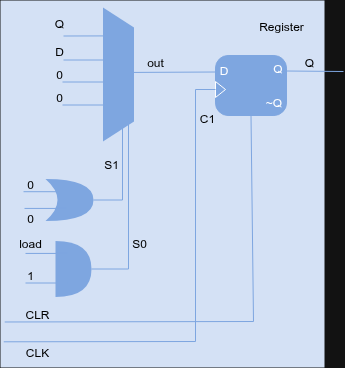

The diagram above was exported from draw.io. Its source (the exported page's mxGraphModel, read from the mxfile embedded in the PNG):
<mxGraphModel dx="2240" dy="1610" grid="0" gridSize="10" guides="1" tooltips="1" connect="1" arrows="1" fold="1" page="0" pageScale="1" pageWidth="850" pageHeight="1100" math="0" shadow="0">
  <root>
    <mxCell id="0" />
    <mxCell id="1" parent="0" />
    <mxCell id="htY3Tq6lxbY9zMInwMoE-59" value="" style="rounded=0;whiteSpace=wrap;html=1;fillColor=light-dark(#000000,#D4E1F5);strokeColor=light-dark(default, rgba(0, 0, 0, 0));" parent="1" vertex="1">
      <mxGeometry x="379" y="1262" width="324" height="367" as="geometry" />
    </mxCell>
    <mxCell id="htY3Tq6lxbY9zMInwMoE-60" value="" style="rounded=1;whiteSpace=wrap;html=1;arcSize=21;fillColor=light-dark(#FFFFFF,#7EA6E0);strokeColor=light-dark(#000000,#7EA6E0);" parent="1" vertex="1">
      <mxGeometry x="594" y="1317" width="71" height="60" as="geometry" />
    </mxCell>
    <mxCell id="htY3Tq6lxbY9zMInwMoE-61" value="" style="triangle;whiteSpace=wrap;html=1;fillColor=light-dark(#FFFFFF,#7EA6E0);" parent="1" vertex="1">
      <mxGeometry x="594" y="1343" width="10" height="16" as="geometry" />
    </mxCell>
    <mxCell id="htY3Tq6lxbY9zMInwMoE-62" value="D" style="text;html=1;whiteSpace=wrap;strokeColor=none;fillColor=none;align=center;verticalAlign=middle;rounded=0;" parent="1" vertex="1">
      <mxGeometry x="594" y="1327" width="17" height="10" as="geometry" />
    </mxCell>
    <mxCell id="htY3Tq6lxbY9zMInwMoE-63" value="Q" style="text;html=1;whiteSpace=wrap;strokeColor=none;fillColor=none;align=center;verticalAlign=middle;rounded=0;" parent="1" vertex="1">
      <mxGeometry x="648" y="1325" width="17" height="10" as="geometry" />
    </mxCell>
    <mxCell id="htY3Tq6lxbY9zMInwMoE-64" value="~Q" style="text;html=1;whiteSpace=wrap;strokeColor=none;fillColor=none;align=center;verticalAlign=middle;rounded=0;" parent="1" vertex="1">
      <mxGeometry x="644" y="1359" width="17" height="10" as="geometry" />
    </mxCell>
    <mxCell id="htY3Tq6lxbY9zMInwMoE-65" value="" style="endArrow=none;html=1;rounded=0;fontSize=12;startSize=8;endSize=8;curved=0;strokeColor=light-dark(#000000,#7EA6E0);exitX=1;exitY=0.75;exitDx=0;exitDy=0;" parent="1" source="htY3Tq6lxbY9zMInwMoE-63" edge="1">
      <mxGeometry width="50" height="50" relative="1" as="geometry">
        <mxPoint x="680" y="1333.43" as="sourcePoint" />
        <mxPoint x="722" y="1333" as="targetPoint" />
      </mxGeometry>
    </mxCell>
    <mxCell id="htY3Tq6lxbY9zMInwMoE-66" value="&lt;font style=&quot;color: light-dark(rgb(0, 0, 0), rgb(0, 0, 0));&quot;&gt;C1&lt;/font&gt;" style="text;html=1;whiteSpace=wrap;strokeColor=none;fillColor=none;align=center;verticalAlign=middle;rounded=0;" parent="1" vertex="1">
      <mxGeometry x="556" y="1365" width="60" height="30" as="geometry" />
    </mxCell>
    <mxCell id="htY3Tq6lxbY9zMInwMoE-67" value="" style="shape=trapezoid;perimeter=trapezoidPerimeter;whiteSpace=wrap;html=1;fixedSize=1;rotation=90;strokeColor=none;fillColor=light-dark(#FFFFFF,#7EA6E0);" parent="1" vertex="1">
      <mxGeometry x="430" y="1320.5" width="134" height="31" as="geometry" />
    </mxCell>
    <mxCell id="htY3Tq6lxbY9zMInwMoE-68" value="" style="endArrow=none;html=1;rounded=0;fontSize=12;startSize=8;endSize=8;curved=0;entryX=0.212;entryY=0.906;entryDx=0;entryDy=0;entryPerimeter=0;strokeColor=light-dark(#000000,#7EA6E0);" parent="1" target="htY3Tq6lxbY9zMInwMoE-67" edge="1">
      <mxGeometry width="50" height="50" relative="1" as="geometry">
        <mxPoint x="442" y="1297.5" as="sourcePoint" />
        <mxPoint x="478" y="1299.5" as="targetPoint" />
      </mxGeometry>
    </mxCell>
    <mxCell id="htY3Tq6lxbY9zMInwMoE-69" value="" style="endArrow=none;html=1;rounded=0;fontSize=12;startSize=8;endSize=8;curved=0;entryX=0.212;entryY=0.906;entryDx=0;entryDy=0;entryPerimeter=0;strokeColor=light-dark(#000000,#7EA6E0);" parent="1" edge="1">
      <mxGeometry width="50" height="50" relative="1" as="geometry">
        <mxPoint x="442" y="1321.5" as="sourcePoint" />
        <mxPoint x="484" y="1321.5" as="targetPoint" />
      </mxGeometry>
    </mxCell>
    <mxCell id="htY3Tq6lxbY9zMInwMoE-70" value="" style="endArrow=none;html=1;rounded=0;fontSize=12;startSize=8;endSize=8;curved=0;entryX=0.212;entryY=0.906;entryDx=0;entryDy=0;entryPerimeter=0;strokeColor=light-dark(#000000,#7EA6E0);" parent="1" edge="1">
      <mxGeometry width="50" height="50" relative="1" as="geometry">
        <mxPoint x="441" y="1343.5" as="sourcePoint" />
        <mxPoint x="483" y="1343.5" as="targetPoint" />
      </mxGeometry>
    </mxCell>
    <mxCell id="htY3Tq6lxbY9zMInwMoE-71" value="" style="endArrow=none;html=1;rounded=0;fontSize=12;startSize=8;endSize=8;curved=0;entryX=0.212;entryY=0.906;entryDx=0;entryDy=0;entryPerimeter=0;strokeColor=light-dark(#000000,#7EA6E0);" parent="1" edge="1">
      <mxGeometry width="50" height="50" relative="1" as="geometry">
        <mxPoint x="441" y="1366.5" as="sourcePoint" />
        <mxPoint x="483" y="1366.5" as="targetPoint" />
      </mxGeometry>
    </mxCell>
    <mxCell id="htY3Tq6lxbY9zMInwMoE-72" value="" style="endArrow=none;html=1;rounded=0;fontSize=12;startSize=8;endSize=8;curved=0;strokeColor=light-dark(#000000,#7EA6E0);" parent="1" edge="1">
      <mxGeometry width="50" height="50" relative="1" as="geometry">
        <mxPoint x="512" y="1333.93" as="sourcePoint" />
        <mxPoint x="594" y="1333.5" as="targetPoint" />
      </mxGeometry>
    </mxCell>
    <mxCell id="htY3Tq6lxbY9zMInwMoE-73" value="&lt;font style=&quot;color: light-dark(rgb(0, 0, 0), rgb(0, 0, 0));&quot;&gt;Q&lt;/font&gt;" style="text;html=1;whiteSpace=wrap;strokeColor=none;fillColor=none;align=center;verticalAlign=middle;rounded=0;" parent="1" vertex="1">
      <mxGeometry x="408" y="1269.5" width="60" height="30" as="geometry" />
    </mxCell>
    <mxCell id="htY3Tq6lxbY9zMInwMoE-74" value="&lt;font style=&quot;color: light-dark(rgb(0, 0, 0), rgb(0, 0, 0));&quot;&gt;D&lt;/font&gt;" style="text;html=1;whiteSpace=wrap;strokeColor=none;fillColor=none;align=center;verticalAlign=middle;rounded=0;" parent="1" vertex="1">
      <mxGeometry x="408" y="1297.5" width="60" height="30" as="geometry" />
    </mxCell>
    <mxCell id="htY3Tq6lxbY9zMInwMoE-75" value="&lt;font style=&quot;color: light-dark(rgb(0, 0, 0), rgb(0, 0, 0));&quot;&gt;0&lt;/font&gt;" style="text;html=1;whiteSpace=wrap;strokeColor=none;fillColor=none;align=center;verticalAlign=middle;rounded=0;" parent="1" vertex="1">
      <mxGeometry x="408" y="1320.5" width="60" height="30" as="geometry" />
    </mxCell>
    <mxCell id="htY3Tq6lxbY9zMInwMoE-76" value="&lt;font style=&quot;color: light-dark(rgb(0, 0, 0), rgb(0, 0, 0));&quot;&gt;0&lt;/font&gt;" style="text;html=1;whiteSpace=wrap;strokeColor=none;fillColor=none;align=center;verticalAlign=middle;rounded=0;" parent="1" vertex="1">
      <mxGeometry x="408" y="1344" width="60" height="30" as="geometry" />
    </mxCell>
    <mxCell id="htY3Tq6lxbY9zMInwMoE-77" value="&lt;font style=&quot;color: light-dark(rgb(0, 0, 0), rgb(0, 0, 0));&quot;&gt;out&lt;/font&gt;" style="text;html=1;whiteSpace=wrap;strokeColor=none;fillColor=none;align=center;verticalAlign=middle;rounded=0;" parent="1" vertex="1">
      <mxGeometry x="504" y="1308.5" width="60" height="30" as="geometry" />
    </mxCell>
    <mxCell id="htY3Tq6lxbY9zMInwMoE-78" value="" style="shape=xor;whiteSpace=wrap;html=1;strokeColor=none;fillColor=light-dark(#FFFFFF,#7EA6E0);" parent="1" vertex="1">
      <mxGeometry x="424" y="1440.5" width="48" height="42" as="geometry" />
    </mxCell>
    <mxCell id="htY3Tq6lxbY9zMInwMoE-79" value="" style="shape=or;whiteSpace=wrap;html=1;fillColor=light-dark(#FFFFFF,#7EA6E0);fillStyle=auto;gradientColor=none;strokeColor=none;" parent="1" vertex="1">
      <mxGeometry x="434" y="1502.5" width="36" height="56" as="geometry" />
    </mxCell>
    <mxCell id="htY3Tq6lxbY9zMInwMoE-80" value="" style="endArrow=none;html=1;rounded=0;fontSize=12;startSize=8;endSize=8;curved=0;entryX=0.212;entryY=0.906;entryDx=0;entryDy=0;entryPerimeter=0;strokeColor=light-dark(#000000,#7EA6E0);" parent="1" edge="1">
      <mxGeometry width="50" height="50" relative="1" as="geometry">
        <mxPoint x="402" y="1453.21" as="sourcePoint" />
        <mxPoint x="444" y="1453.21" as="targetPoint" />
      </mxGeometry>
    </mxCell>
    <mxCell id="htY3Tq6lxbY9zMInwMoE-81" value="" style="endArrow=none;html=1;rounded=0;fontSize=12;startSize=8;endSize=8;curved=0;entryX=0.212;entryY=0.906;entryDx=0;entryDy=0;entryPerimeter=0;strokeColor=light-dark(#000000,#7EA6E0);" parent="1" edge="1">
      <mxGeometry width="50" height="50" relative="1" as="geometry">
        <mxPoint x="403" y="1469.93" as="sourcePoint" />
        <mxPoint x="445" y="1469.93" as="targetPoint" />
      </mxGeometry>
    </mxCell>
    <mxCell id="htY3Tq6lxbY9zMInwMoE-82" value="" style="endArrow=none;html=1;rounded=0;fontSize=12;startSize=8;endSize=8;curved=0;entryX=0.212;entryY=0.906;entryDx=0;entryDy=0;entryPerimeter=0;strokeColor=light-dark(#000000,#7EA6E0);" parent="1" edge="1">
      <mxGeometry width="50" height="50" relative="1" as="geometry">
        <mxPoint x="404" y="1514.93" as="sourcePoint" />
        <mxPoint x="446" y="1514.93" as="targetPoint" />
      </mxGeometry>
    </mxCell>
    <mxCell id="htY3Tq6lxbY9zMInwMoE-83" value="" style="endArrow=none;html=1;rounded=0;fontSize=12;startSize=8;endSize=8;curved=0;entryX=0.212;entryY=0.906;entryDx=0;entryDy=0;entryPerimeter=0;strokeColor=light-dark(#000000,#7EA6E0);" parent="1" edge="1">
      <mxGeometry width="50" height="50" relative="1" as="geometry">
        <mxPoint x="404" y="1544.5" as="sourcePoint" />
        <mxPoint x="446" y="1544.5" as="targetPoint" />
      </mxGeometry>
    </mxCell>
    <mxCell id="htY3Tq6lxbY9zMInwMoE-84" value="" style="endArrow=none;html=1;rounded=0;fontSize=12;startSize=8;endSize=8;curved=0;exitX=1;exitY=0.5;exitDx=0;exitDy=0;exitPerimeter=0;entryX=1;entryY=0.5;entryDx=0;entryDy=0;strokeColor=light-dark(#000000,#7EA6E0);" parent="1" source="htY3Tq6lxbY9zMInwMoE-78" edge="1">
      <mxGeometry width="50" height="50" relative="1" as="geometry">
        <Array as="points">
          <mxPoint x="501" y="1461.5" />
        </Array>
        <mxPoint x="475" y="1431.5" as="sourcePoint" />
        <mxPoint x="501" y="1389.5" as="targetPoint" />
      </mxGeometry>
    </mxCell>
    <mxCell id="htY3Tq6lxbY9zMInwMoE-85" value="" style="endArrow=none;html=1;rounded=0;fontSize=12;startSize=8;endSize=8;curved=0;exitX=1;exitY=0.5;exitDx=0;exitDy=0;exitPerimeter=0;entryX=1;entryY=0.25;entryDx=0;entryDy=0;strokeColor=light-dark(#000000,#7EA6E0);" parent="1" source="htY3Tq6lxbY9zMInwMoE-79" edge="1">
      <mxGeometry width="50" height="50" relative="1" as="geometry">
        <Array as="points">
          <mxPoint x="507" y="1530.5" />
        </Array>
        <mxPoint x="470" y="1528.5" as="sourcePoint" />
        <mxPoint x="507" y="1385.5" as="targetPoint" />
      </mxGeometry>
    </mxCell>
    <mxCell id="htY3Tq6lxbY9zMInwMoE-86" value="&lt;font style=&quot;color: light-dark(rgb(0, 0, 0), rgb(0, 0, 0));&quot;&gt;0&lt;/font&gt;" style="text;html=1;whiteSpace=wrap;strokeColor=none;fillColor=none;align=center;verticalAlign=middle;rounded=0;" parent="1" vertex="1">
      <mxGeometry x="379" y="1430.5" width="60" height="30" as="geometry" />
    </mxCell>
    <mxCell id="htY3Tq6lxbY9zMInwMoE-87" value="&lt;font style=&quot;color: light-dark(rgb(0, 0, 0), rgb(0, 0, 0));&quot;&gt;0&lt;/font&gt;" style="text;html=1;whiteSpace=wrap;strokeColor=none;fillColor=none;align=center;verticalAlign=middle;rounded=0;" parent="1" vertex="1">
      <mxGeometry x="379" y="1464.5" width="60" height="30" as="geometry" />
    </mxCell>
    <mxCell id="htY3Tq6lxbY9zMInwMoE-88" value="&lt;font style=&quot;color: light-dark(rgb(0, 0, 0), rgb(0, 0, 0));&quot;&gt;load&lt;/font&gt;" style="text;html=1;whiteSpace=wrap;strokeColor=none;fillColor=none;align=center;verticalAlign=middle;rounded=0;" parent="1" vertex="1">
      <mxGeometry x="379" y="1489.5" width="60" height="30" as="geometry" />
    </mxCell>
    <mxCell id="htY3Tq6lxbY9zMInwMoE-89" value="&lt;font style=&quot;color: light-dark(rgb(0, 0, 0), rgb(0, 0, 0));&quot;&gt;1&lt;/font&gt;" style="text;html=1;whiteSpace=wrap;strokeColor=none;fillColor=none;align=center;verticalAlign=middle;rounded=0;" parent="1" vertex="1">
      <mxGeometry x="379" y="1521.5" width="60" height="30" as="geometry" />
    </mxCell>
    <mxCell id="htY3Tq6lxbY9zMInwMoE-90" value="&lt;font style=&quot;color: light-dark(rgb(0, 0, 0), rgb(0, 0, 0));&quot;&gt;S1&lt;/font&gt;" style="text;html=1;whiteSpace=wrap;strokeColor=none;fillColor=none;align=center;verticalAlign=middle;rounded=0;" parent="1" vertex="1">
      <mxGeometry x="460" y="1410.5" width="60" height="30" as="geometry" />
    </mxCell>
    <mxCell id="htY3Tq6lxbY9zMInwMoE-91" value="&lt;font style=&quot;color: light-dark(rgb(0, 0, 0), rgb(0, 0, 0));&quot;&gt;S0&lt;/font&gt;" style="text;html=1;whiteSpace=wrap;strokeColor=none;fillColor=none;align=center;verticalAlign=middle;rounded=0;" parent="1" vertex="1">
      <mxGeometry x="488" y="1489.5" width="60" height="30" as="geometry" />
    </mxCell>
    <mxCell id="htY3Tq6lxbY9zMInwMoE-92" value="" style="endArrow=none;html=1;rounded=0;fontSize=12;startSize=8;endSize=8;curved=0;strokeColor=light-dark(#000000,#7EA6E0);entryX=0.5;entryY=1;entryDx=0;entryDy=0;exitX=0.013;exitY=0.876;exitDx=0;exitDy=0;exitPerimeter=0;" parent="1" source="htY3Tq6lxbY9zMInwMoE-59" target="htY3Tq6lxbY9zMInwMoE-60" edge="1">
      <mxGeometry width="50" height="50" relative="1" as="geometry">
        <Array as="points">
          <mxPoint x="632" y="1583" />
        </Array>
        <mxPoint x="459" y="1584.43" as="sourcePoint" />
        <mxPoint x="541" y="1584" as="targetPoint" />
      </mxGeometry>
    </mxCell>
    <mxCell id="htY3Tq6lxbY9zMInwMoE-93" value="&lt;font style=&quot;color: light-dark(rgb(0, 0, 0), rgb(0, 0, 0));&quot;&gt;CLR&lt;/font&gt;" style="text;html=1;whiteSpace=wrap;strokeColor=none;fillColor=none;align=center;verticalAlign=middle;rounded=0;" parent="1" vertex="1">
      <mxGeometry x="386" y="1561" width="60" height="30" as="geometry" />
    </mxCell>
    <mxCell id="htY3Tq6lxbY9zMInwMoE-94" value="" style="endArrow=none;html=1;rounded=0;fontSize=12;startSize=8;endSize=8;curved=0;strokeColor=light-dark(#000000,#7EA6E0);entryX=0;entryY=0.5;entryDx=0;entryDy=0;exitX=0.01;exitY=0.93;exitDx=0;exitDy=0;exitPerimeter=0;" parent="1" source="htY3Tq6lxbY9zMInwMoE-59" target="htY3Tq6lxbY9zMInwMoE-61" edge="1">
      <mxGeometry width="50" height="50" relative="1" as="geometry">
        <Array as="points">
          <mxPoint x="574" y="1603" />
          <mxPoint x="574" y="1351" />
        </Array>
        <mxPoint x="346" y="1603" as="sourcePoint" />
        <mxPoint x="572" y="1397" as="targetPoint" />
      </mxGeometry>
    </mxCell>
    <mxCell id="htY3Tq6lxbY9zMInwMoE-95" value="&lt;font style=&quot;color: light-dark(rgb(0, 0, 0), rgb(0, 0, 0));&quot;&gt;CLK&lt;/font&gt;" style="text;html=1;whiteSpace=wrap;strokeColor=none;fillColor=none;align=center;verticalAlign=middle;rounded=0;" parent="1" vertex="1">
      <mxGeometry x="386" y="1599" width="60" height="30" as="geometry" />
    </mxCell>
    <mxCell id="htY3Tq6lxbY9zMInwMoE-96" value="&lt;font style=&quot;color: light-dark(rgb(0, 0, 0), rgb(0, 0, 0));&quot;&gt;Register&lt;/font&gt;" style="text;html=1;whiteSpace=wrap;strokeColor=none;fillColor=none;align=center;verticalAlign=middle;rounded=0;" parent="1" vertex="1">
      <mxGeometry x="630" y="1273" width="60" height="30" as="geometry" />
    </mxCell>
    <mxCell id="htY3Tq6lxbY9zMInwMoE-97" value="&lt;font style=&quot;color: light-dark(rgb(0, 0, 0), rgb(0, 0, 0));&quot;&gt;Q&lt;/font&gt;" style="text;html=1;whiteSpace=wrap;strokeColor=none;fillColor=none;align=center;verticalAlign=middle;rounded=0;" parent="1" vertex="1">
      <mxGeometry x="658" y="1308.5" width="60" height="30" as="geometry" />
    </mxCell>
  </root>
</mxGraphModel>